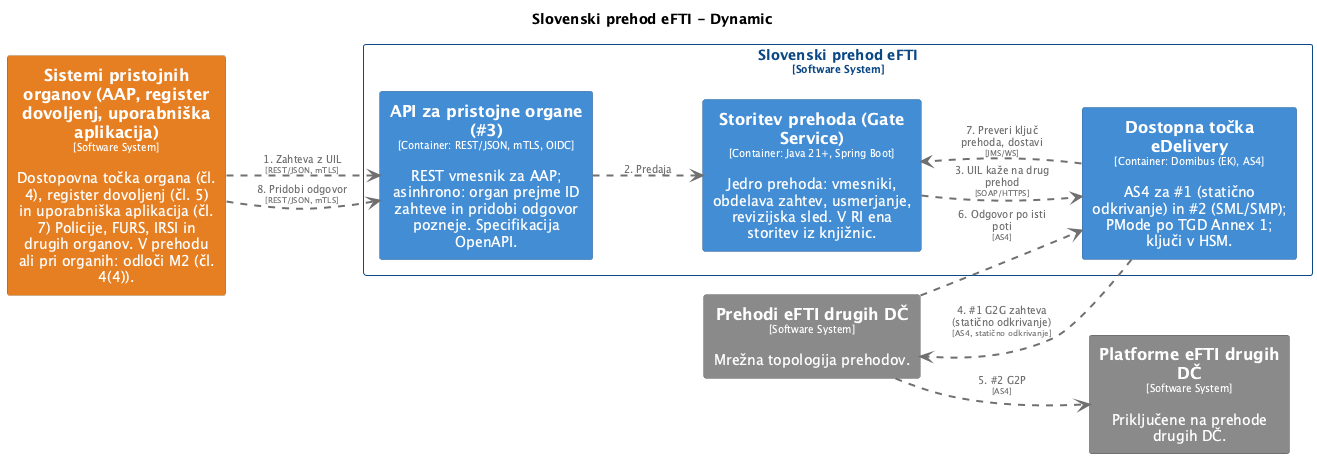

The diagram above was rendered by PlantUML. Its source (embedded in the PNG):
@startuml
set separator none
title Slovenski prehod eFTI - Dynamic

left to right direction
skinparam ranksep 60
skinparam nodesep 30

skinparam {
  arrowFontSize 10
  defaultTextAlignment center
  wrapWidth 200
  maxMessageSize 100
}

hide stereotype

skinparam rectangle<<SlovenskiprehodeFTI.APIzapristojneorgane3>> {
  BackgroundColor #438dd5
  FontColor #ffffff
  BorderColor #2e6295
  shadowing false
}
skinparam rectangle<<SlovenskiprehodeFTI.DostopnatočkaeDelivery>> {
  BackgroundColor #438dd5
  FontColor #ffffff
  BorderColor #2e6295
  shadowing false
}
skinparam rectangle<<PlatformeeFTIdrugihDČ>> {
  BackgroundColor #8a8a8a
  FontColor #ffffff
  BorderColor #606060
  shadowing false
}
skinparam rectangle<<PrehodieFTIdrugihDČ>> {
  BackgroundColor #8a8a8a
  FontColor #ffffff
  BorderColor #606060
  shadowing false
}
skinparam rectangle<<SistemipristojnihorganovAAPregisterdovoljenjuporabniškaaplikacija>> {
  BackgroundColor #e67e22
  FontColor #ffffff
  BorderColor #a15817
  shadowing false
}
skinparam rectangle<<SlovenskiprehodeFTI.StoritevprehodaGateService>> {
  BackgroundColor #438dd5
  FontColor #ffffff
  BorderColor #2e6295
  shadowing false
}
skinparam rectangle<<SlovenskiprehodeFTI>> {
  BorderColor #0b4884
  FontColor #0b4884
  shadowing false
}

rectangle "Slovenski prehod eFTI\n<size:10>[Software System]</size>" <<SlovenskiprehodeFTI>> {
  rectangle "==API za pristojne organe (#3)\n<size:10>[Container: REST/JSON, mTLS, OIDC]</size>\n\nREST vmesnik za AAP; asinhrono: organ prejme ID zahteve in pridobi odgovor pozneje. Specifikacija OpenAPI." <<SlovenskiprehodeFTI.APIzapristojneorgane3>> as SlovenskiprehodeFTI.APIzapristojneorgane3
  rectangle "==Dostopna točka eDelivery\n<size:10>[Container: Domibus (EK), AS4]</size>\n\nAS4 za #1 (statično odkrivanje) in #2 (SML/SMP); PMode po TGD Annex 1; ključi v HSM." <<SlovenskiprehodeFTI.DostopnatočkaeDelivery>> as SlovenskiprehodeFTI.DostopnatočkaeDelivery
  rectangle "==Storitev prehoda (Gate Service)\n<size:10>[Container: Java 21+, Spring Boot]</size>\n\nJedro prehoda: vmesniki, obdelava zahtev, usmerjanje, revizijska sled. V RI ena storitev iz knjižnic." <<SlovenskiprehodeFTI.StoritevprehodaGateService>> as SlovenskiprehodeFTI.StoritevprehodaGateService
}

rectangle "==Sistemi pristojnih organov (AAP, register dovoljenj, uporabniška aplikacija)\n<size:10>[Software System]</size>\n\nDostopovna točka organa (čl. 4), register dovoljenj (čl. 5) in uporabniška aplikacija (čl. 7) Policije, FURS, IRSI in drugih organov. V prehodu ali pri organih: odloči M2 (čl. 4(4))." <<SistemipristojnihorganovAAPregisterdovoljenjuporabniškaaplikacija>> as SistemipristojnihorganovAAPregisterdovoljenjuporabniškaaplikacija
rectangle "==Prehodi eFTI drugih DČ\n<size:10>[Software System]</size>\n\nMrežna topologija prehodov." <<PrehodieFTIdrugihDČ>> as PrehodieFTIdrugihDČ
rectangle "==Platforme eFTI drugih DČ\n<size:10>[Software System]</size>\n\nPriključene na prehode drugih DČ." <<PlatformeeFTIdrugihDČ>> as PlatformeeFTIdrugihDČ

SistemipristojnihorganovAAPregisterdovoljenjuporabniškaaplikacija .[#707070,thickness=2].> SlovenskiprehodeFTI.APIzapristojneorgane3 : "<color:#707070>1. Zahteva z UIL\n<color:#707070><size:8>[REST/JSON, mTLS]</size>"
SlovenskiprehodeFTI.APIzapristojneorgane3 .[#707070,thickness=2].> SlovenskiprehodeFTI.StoritevprehodaGateService : "<color:#707070>2. Predaja"
SlovenskiprehodeFTI.StoritevprehodaGateService .[#707070,thickness=2].> SlovenskiprehodeFTI.DostopnatočkaeDelivery : "<color:#707070>3. UIL kaže na drug prehod\n<color:#707070><size:8>[SOAP/HTTPS]</size>"
SlovenskiprehodeFTI.DostopnatočkaeDelivery .[#707070,thickness=2].> PrehodieFTIdrugihDČ : "<color:#707070>4. #1 G2G zahteva (statično odkrivanje)\n<color:#707070><size:8>[AS4, statično odkrivanje]</size>"
PrehodieFTIdrugihDČ .[#707070,thickness=2].> PlatformeeFTIdrugihDČ : "<color:#707070>5. #2 G2P\n<color:#707070><size:8>[AS4]</size>"
PrehodieFTIdrugihDČ .[#707070,thickness=2].> SlovenskiprehodeFTI.DostopnatočkaeDelivery : "<color:#707070>6. Odgovor po isti poti\n<color:#707070><size:8>[AS4]</size>"
SlovenskiprehodeFTI.DostopnatočkaeDelivery .[#707070,thickness=2].> SlovenskiprehodeFTI.StoritevprehodaGateService : "<color:#707070>7. Preveri ključ prehoda, dostavi\n<color:#707070><size:8>[JMS/WS]</size>"
SistemipristojnihorganovAAPregisterdovoljenjuporabniškaaplikacija .[#707070,thickness=2].> SlovenskiprehodeFTI.APIzapristojneorgane3 : "<color:#707070>8. Pridobi odgovor\n<color:#707070><size:8>[REST/JSON, mTLS]</size>"
@enduml